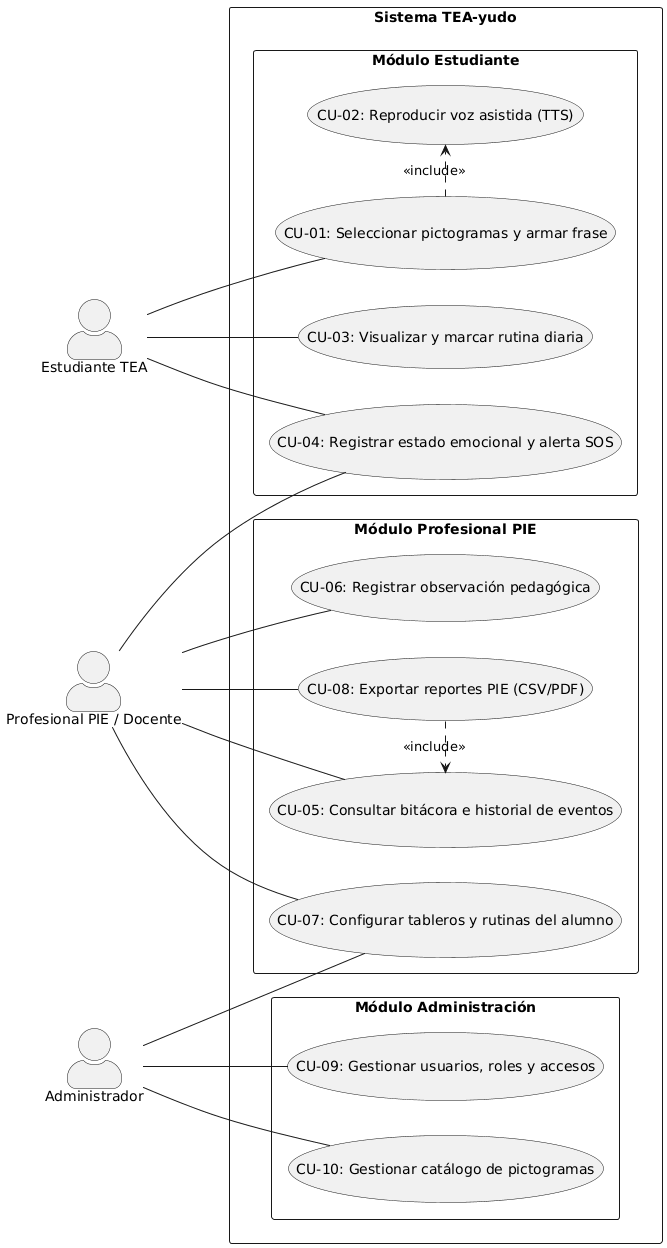

The diagram above was rendered by PlantUML. Its source (embedded in the PNG):
@startuml
left to right direction
skinparam packageStyle rectangle
skinparam actorStyle awesome

actor "Estudiante TEA" as Estudiante
actor "Profesional PIE / Docente" as Docente
actor "Administrador" as Admin

rectangle "Sistema TEA-yudo" {
    package "Módulo Estudiante" {
        usecase "CU-01: Seleccionar pictogramas y armar frase" as CU1
        usecase "CU-02: Reproducir voz asistida (TTS)" as CU2
        usecase "CU-03: Visualizar y marcar rutina diaria" as CU3
        usecase "CU-04: Registrar estado emocional y alerta SOS" as CU4
    }

    package "Módulo Profesional PIE" {
        usecase "CU-05: Consultar bitácora e historial de eventos" as CU5
        usecase "CU-06: Registrar observación pedagógica" as CU6
        usecase "CU-07: Configurar tableros y rutinas del alumno" as CU7
        usecase "CU-08: Exportar reportes PIE (CSV/PDF)" as CU8
    }

    package "Módulo Administración" {
        usecase "CU-09: Gestionar usuarios, roles y accesos" as CU9
        usecase "CU-10: Gestionar catálogo de pictogramas" as CU10
    }
}

' Asociaciones Estudiante (Líneas sólidas sin cruces)
Estudiante -- CU1
Estudiante -- CU3
Estudiante -- CU4

' Inclusión formal interna
CU1 .> CU2 : <<include>>

' Asociaciones Profesional PIE
Docente -- CU4
Docente -- CU5
Docente -- CU6
Docente -- CU7
Docente -- CU8

' Inclusión de reportes hacia bitácora
CU8 .> CU5 : <<include>>

' Asociaciones Administrador
Admin -- CU9
Admin -- CU10
Admin -- CU7
@enduml